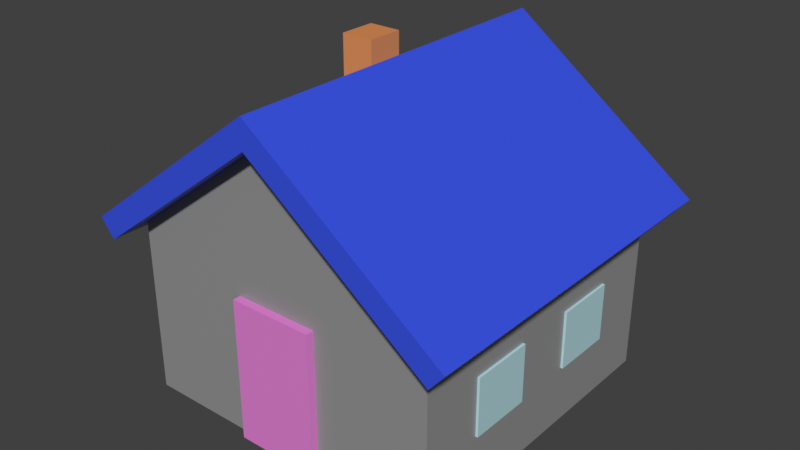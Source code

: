 # Source: House.blend  (saved by Blender 3.0.42; exported with 4.5.12 LTS)
import bpy
from mathutils import Matrix  # noqa: F401  (used for matrix-valued properties, if any)

bpy.ops.wm.read_factory_settings(use_empty=True)
scene = bpy.context.scene
scene.name = 'Scene'

# ---- collections
col_collection = bpy.data.collections.new('Collection'); scene.collection.children.link(col_collection)

# ---- materials (node trees are filled in below, after node groups)
mat_walls = bpy.data.materials.new('Walls')
mat_walls.alpha_threshold = 0.0
mat_walls.use_transparent_shadow = False
mat_walls.line_color = (0.0, 0.0, 0.0, 1.0)
mat_roof = bpy.data.materials.new('Roof')
mat_roof.use_transparent_shadow = False
mat_chimney = bpy.data.materials.new('Chimney')
mat_chimney.use_transparent_shadow = False
mat_windows = bpy.data.materials.new('Windows')
mat_windows.use_transparent_shadow = False
mat_door = bpy.data.materials.new('Door')
mat_door.use_transparent_shadow = False

# ---- material node trees
mat_walls.use_nodes = True; mat_walls.node_tree.nodes.clear()
_N = mat_walls.node_tree.nodes; _L = mat_walls.node_tree.links
n0 = _N.new('ShaderNodeOutputMaterial'); n0.name = 'Material Output'; n0.location = (300, 300)
n1 = _N.new('ShaderNodeBsdfPrincipled'); n1.name = 'Principled BSDF'; n1.location = (10, 300)
n1.distribution = 'GGX'
n1.subsurface_method = 'RANDOM_WALK_SKIN'
n1.inputs[0].default_value = (0.3032, 0.3032, 0.3032, 1.0)
n1.inputs[2].default_value = 0.4
n1.inputs[3].default_value = 1.45
n1.inputs[27].default_value = (0.0, 0.0, 0.0, 1.0)
n1.inputs[28].default_value = 1.0
_L.new(n1.outputs[0], n0.inputs[0])
n0.is_active_output = True
mat_roof.use_nodes = True; mat_roof.node_tree.nodes.clear()
_N = mat_roof.node_tree.nodes; _L = mat_roof.node_tree.links
n0 = _N.new('ShaderNodeBsdfPrincipled'); n0.name = 'Principled BSDF'; n0.location = (10, 300)
n0.distribution = 'GGX'
n0.subsurface_method = 'RANDOM_WALK_SKIN'
n0.inputs[0].default_value = (0.03945, 0.08662, 0.8002, 1.0)
n0.inputs[3].default_value = 1.45
n0.inputs[27].default_value = (0.0, 0.0, 0.0, 1.0)
n0.inputs[28].default_value = 1.0
n1 = _N.new('ShaderNodeOutputMaterial'); n1.name = 'Material Output'; n1.location = (300, 300)
_L.new(n0.outputs[0], n1.inputs[0])
n1.is_active_output = True
mat_chimney.use_nodes = True; mat_chimney.node_tree.nodes.clear()
_N = mat_chimney.node_tree.nodes; _L = mat_chimney.node_tree.links
n0 = _N.new('ShaderNodeBsdfPrincipled'); n0.name = 'Principled BSDF'; n0.location = (10, 300)
n0.distribution = 'GGX'
n0.subsurface_method = 'RANDOM_WALK_SKIN'
n0.inputs[0].default_value = (0.8002, 0.2988, 0.09707, 1.0)
n0.inputs[3].default_value = 1.45
n0.inputs[27].default_value = (0.0, 0.0, 0.0, 1.0)
n0.inputs[28].default_value = 1.0
n1 = _N.new('ShaderNodeOutputMaterial'); n1.name = 'Material Output'; n1.location = (300, 300)
_L.new(n0.outputs[0], n1.inputs[0])
n1.is_active_output = True
mat_windows.use_nodes = True; mat_windows.node_tree.nodes.clear()
_N = mat_windows.node_tree.nodes; _L = mat_windows.node_tree.links
n0 = _N.new('ShaderNodeBsdfPrincipled'); n0.name = 'Principled BSDF'; n0.location = (10, 300)
n0.distribution = 'GGX'
n0.subsurface_method = 'RANDOM_WALK_SKIN'
n0.inputs[0].default_value = (0.4999, 0.7542, 0.7997, 1.0)
n0.inputs[3].default_value = 1.45
n0.inputs[27].default_value = (0.0, 0.0, 0.0, 1.0)
n0.inputs[28].default_value = 1.0
n1 = _N.new('ShaderNodeOutputMaterial'); n1.name = 'Material Output'; n1.location = (300, 300)
_L.new(n0.outputs[0], n1.inputs[0])
n1.is_active_output = True
mat_door.use_nodes = True; mat_door.node_tree.nodes.clear()
_N = mat_door.node_tree.nodes; _L = mat_door.node_tree.links
n0 = _N.new('ShaderNodeBsdfPrincipled'); n0.name = 'Principled BSDF'; n0.location = (10, 300)
n0.distribution = 'GGX'
n0.subsurface_method = 'RANDOM_WALK_SKIN'
n0.inputs[0].default_value = (0.8001, 0.2325, 0.693, 1.0)
n0.inputs[3].default_value = 1.45
n0.inputs[27].default_value = (0.0, 0.0, 0.0, 1.0)
n0.inputs[28].default_value = 1.0
n1 = _N.new('ShaderNodeOutputMaterial'); n1.name = 'Material Output'; n1.location = (300, 300)
_L.new(n0.outputs[0], n1.inputs[0])
n1.is_active_output = True

# ---- world
world_world = bpy.data.worlds.new('World'); scene.world = world_world
world_world.use_nodes = True; world_world.node_tree.nodes.clear()
_N = world_world.node_tree.nodes; _L = world_world.node_tree.links
n0 = _N.new('ShaderNodeOutputWorld'); n0.name = 'World Output'; n0.location = (300, 300)
n1 = _N.new('ShaderNodeBackground'); n1.name = 'Background'; n1.location = (10, 300)
n1.inputs[0].default_value = (0.05088, 0.05088, 0.05088, 1.0)
_L.new(n1.outputs[0], n0.inputs[0])
n0.is_active_output = True
world_world.color = (0.05088, 0.05088, 0.05088)
world_world.use_sun_shadow = False
world_world.sun_shadow_jitter_overblur = 0.0

# ---- meshes
me_cube_001 = bpy.data.meshes.new('Cube.001')
me_cube_001.from_pydata([(-1.0, -1.0, 0.0), (-1.0, -1.0, 1.1), (-1.0, 1.0, 0.0), (-1.0, 1.0, 1.1), (1.0, -1.0, 0.0), (1.0, -1.0, 1.1), (1.0, 1.0, 0.0), (1.0, 1.0, 1.1), (0.0, 1.0, 1.85), (0.0, -1.0, 1.85), (0.0, 1.15, 2.03), (1.213, 1.15, 1.123), (1.213, -1.15, 1.123), (0.0, -1.15, 2.03), (-1.213, -1.15, 1.123), (-1.213, 1.15, 1.123), (1.12, -1.15, 1.01), (1.12, 1.15, 1.01), (-1.12, -1.15, 1.01), (-1.12, 1.15, 1.01), (0.0, -1.15, 1.85), (0.0, 1.15, 1.85), (0.2667, 1.0, 0.0), (-0.2667, 1.0, 0.0), (-0.2667, -1.0, 0.0), (0.2667, -1.0, 0.0), (-0.2667, -1.0, 0.9), (0.2667, -1.0, 0.9), (-0.2667, 1.0, 0.9), (0.2667, 1.0, 0.9), (0.2667, 1.05, 0.0), (-0.2667, 1.05, 0.0), (-0.2667, 1.05, 0.9), (0.2667, 1.05, 0.9), (-1.0, 0.6, 0.0), (-1.0, 0.2, 0.0), (-1.0, -0.2, 0.0), (-1.0, -0.6, 0.0), (-1.0, -0.6, 1.1), (-1.0, -0.2, 1.1), (-1.0, 0.2, 1.1), (-1.0, 0.6, 1.1), (1.0, -0.6, 0.0), (1.0, -0.2, 0.0), (1.0, 0.2, 0.0), (1.0, 0.6, 0.0), (1.0, 0.6, 1.1), (1.0, 0.2, 1.1), (1.0, -0.2, 1.1), (1.0, -0.6, 1.1), (1.213, 0.69, 1.123), (1.213, 0.23, 1.123), (1.213, -0.23, 1.123), (1.213, -0.69, 1.123), (0.0, -0.69, 2.03), (0.0, -0.23, 2.03), (0.0, 0.23, 2.03), (0.0, 0.69, 2.03), (-1.213, -0.69, 1.123), (-1.213, -0.23, 1.123), (-1.213, 0.23, 1.123), (-1.213, 0.69, 1.123), (1.12, 0.69, 1.01), (1.12, 0.23, 1.01), (1.12, -0.23, 1.01), (1.12, -0.69, 1.01), (-1.12, -0.69, 1.01), (-1.12, -0.23, 1.01), (-1.12, 0.23, 1.01), (-1.12, 0.69, 1.01), (-0.2667, 0.6, 0.0), (-0.2667, 0.2, 0.0), (-0.2667, -0.2, 0.0), (-0.2667, -0.6, 0.0), (0.2667, 0.6, 0.0), (0.2667, 0.2, 0.0), (0.2667, -0.2, 0.0), (0.2667, -0.6, 0.0), (-1.0, -1.0, 0.3667), (-1.0, -1.0, 0.7333), (-1.0, 1.0, 0.7333), (-1.0, 1.0, 0.3667), (1.0, 1.0, 0.7333), (1.0, 1.0, 0.3667), (1.0, -1.0, 0.7333), (1.0, -1.0, 0.3667), (0.2667, -1.0, 0.6), (0.2667, -1.0, 0.3), (-0.2667, -1.0, 0.6), (-0.2667, -1.0, 0.3), (-0.2667, 1.0, 0.6), (-0.2667, 1.0, 0.3), (0.2667, 1.0, 0.6), (0.2667, 1.0, 0.3), (-0.2667, 1.05, 0.6), (-0.2667, 1.05, 0.3), (0.2667, 1.05, 0.6), (0.2667, 1.05, 0.3), (1.0, 0.6, 0.7333), (1.0, 0.6, 0.3667), (1.0, 0.2, 0.7333), (1.0, 0.2, 0.3667), (1.0, -0.2, 0.7333), (1.0, -0.2, 0.3667), (1.0, -0.6, 0.7333), (1.0, -0.6, 0.3667), (-1.0, -0.6, 0.7333), (-1.0, -0.6, 0.3667), (-1.0, -0.2, 0.7333), (-1.0, -0.2, 0.3667), (-1.0, 0.2, 0.7333), (-1.0, 0.2, 0.3667), (-1.0, 0.6, 0.7333), (-1.0, 0.6, 0.3667), (-1.015, -0.6, 0.7333), (-1.015, -0.6, 0.3667), (-1.015, -0.2, 0.7333), (-1.015, -0.2, 0.3667), (-1.015, 0.2, 0.7333), (-1.015, 0.2, 0.3667), (-1.015, 0.6, 0.7333), (-1.015, 0.6, 0.3667), (1.015, 0.6, 0.7333), (1.015, 0.6, 0.3667), (1.015, 0.2, 0.7333), (1.015, 0.2, 0.3667), (1.015, -0.2, 0.7333), (1.015, -0.2, 0.3667), (1.015, -0.6, 0.7333), (1.015, -0.6, 0.3667), (0.3333, 1.0, 1.6), (0.6667, 1.0, 1.35), (0.6667, -1.0, 1.35), (0.3333, -1.0, 1.6), (0.4044, 1.15, 1.728), (0.8089, 1.15, 1.426), (0.8089, -1.15, 1.426), (0.4044, -1.15, 1.728), (0.7467, -1.15, 1.29), (0.3733, -1.15, 1.57), (0.3733, 1.15, 1.57), (0.7467, 1.15, 1.29), (0.4044, 0.69, 1.728), (0.8089, 0.69, 1.426), (0.4044, 0.23, 1.728), (0.8089, 0.23, 1.426), (0.4961, -0.3342, 1.659), (0.7173, -0.3342, 1.494), (0.4961, -0.5858, 1.659), (0.7173, -0.5858, 1.494), (0.4961, -0.3342, 1.927), (0.7173, -0.3342, 1.927), (0.4961, -0.5858, 1.927), (0.7173, -0.5858, 1.927)], [], [(112, 41, 3, 80), (92, 29, 7, 82), (104, 49, 5, 84), (88, 26, 1, 79), (77, 42, 4, 25), (148, 54, 13, 137), (62, 17, 11, 50), (57, 10, 15, 61), (8, 3, 19, 21), (46, 7, 17, 62), (66, 18, 14, 58), (38, 1, 18, 66), (138, 16, 12, 136), (18, 20, 13, 14), (132, 5, 16, 138), (1, 9, 20, 18), (140, 21, 10, 134), (21, 19, 15, 10), (130, 8, 21, 140), (37, 73, 24, 0), (1, 26, 27, 5, 132, 133, 9), (7, 29, 28, 3, 8, 130, 131), (73, 77, 25, 24), (84, 5, 27, 86), (86, 27, 26, 88), (80, 3, 28, 90), (28, 29, 33, 32), (94, 32, 33, 96), (22, 23, 31, 30), (90, 28, 32, 94), (93, 22, 30, 97), (23, 22, 74, 70), (70, 74, 75, 71), (71, 75, 76, 72), (72, 76, 77, 73), (2, 23, 70, 34), (34, 70, 71, 35), (35, 71, 72, 36), (36, 72, 73, 37), (3, 41, 69, 19), (41, 40, 68, 69), (40, 39, 67, 68), (39, 38, 66, 67), (19, 69, 61, 15), (69, 68, 60, 61), (68, 67, 59, 60), (67, 66, 58, 59), (5, 49, 65, 16), (49, 48, 64, 65), (48, 47, 63, 64), (47, 46, 62, 63), (13, 54, 58, 14), (54, 55, 59, 58), (55, 56, 60, 59), (56, 57, 61, 60), (16, 65, 53, 12), (65, 64, 52, 53), (64, 63, 51, 52), (63, 62, 50, 51), (134, 10, 57, 142), (142, 57, 56, 144), (144, 56, 55, 146), (146, 55, 54, 148), (22, 6, 45, 74), (74, 45, 44, 75), (75, 44, 43, 76), (76, 43, 42, 77), (82, 7, 46, 98), (98, 46, 47, 100), (100, 47, 48, 102), (102, 48, 49, 104), (79, 1, 38, 106), (106, 38, 39, 108), (108, 39, 40, 110), (110, 40, 41, 112), (35, 111, 113, 34), (110, 112, 120, 118), (36, 109, 111, 35), (109, 108, 110, 111), (37, 107, 109, 36), (106, 108, 116, 114), (0, 78, 107, 37), (78, 79, 106, 107), (43, 103, 105, 42), (105, 103, 127, 129), (44, 101, 103, 43), (101, 100, 102, 103), (45, 99, 101, 44), (101, 99, 123, 125), (6, 83, 99, 45), (83, 82, 98, 99), (29, 92, 96, 33), (92, 93, 97, 96), (23, 91, 95, 31), (91, 90, 94, 95), (31, 95, 97, 30), (95, 94, 96, 97), (2, 81, 91, 23), (81, 80, 90, 91), (25, 87, 89, 24), (87, 86, 88, 89), (4, 85, 87, 25), (85, 84, 86, 87), (24, 89, 78, 0), (89, 88, 79, 78), (42, 105, 85, 4), (105, 104, 84, 85), (22, 93, 83, 6), (93, 92, 82, 83), (34, 113, 81, 2), (113, 112, 80, 81), (119, 118, 120, 121), (115, 114, 116, 117), (112, 113, 121, 120), (111, 110, 118, 119), (108, 109, 117, 116), (109, 107, 115, 117), (107, 106, 114, 115), (113, 111, 119, 121), (127, 126, 128, 129), (123, 122, 124, 125), (98, 100, 124, 122), (104, 105, 129, 128), (103, 102, 126, 127), (102, 104, 128, 126), (100, 101, 125, 124), (99, 98, 122, 123), (52, 147, 149, 53), (146, 148, 152, 150), (51, 145, 147, 52), (145, 144, 146, 147), (50, 143, 145, 51), (143, 142, 144, 145), (11, 135, 143, 50), (135, 134, 142, 143), (7, 131, 141, 17), (131, 130, 140, 141), (17, 141, 135, 11), (141, 140, 134, 135), (9, 133, 139, 20), (133, 132, 138, 139), (20, 139, 137, 13), (139, 138, 136, 137), (53, 149, 136, 12), (149, 148, 137, 136), (151, 150, 152, 153), (148, 149, 153, 152), (147, 146, 150, 151), (149, 147, 151, 153)])
me_cube_001.polygons.foreach_set('material_index', [0, 0, 0, 0, 0, 1, 1, 1, 1, 0, 1, 1, 1, 1, 1, 1, 1, 1, 1, 0, 0, 0, 0, 0, 0, 0, 4, 4, 4, 4, 4, 0, 0, 0, 0, 0, 0, 0, 0, 1, 1, 1, 1, 1, 1, 1, 1, 0, 0, 0, 0, 1, 1, 1, 1, 1, 1, 1, 1, 1, 1, 1, 1, 0, 0, 0, 0, 0, 0, 0, 0, 0, 0, 0, 0, 0, 3, 0, 0, 0, 3, 0, 0, 0, 3, 0, 0, 0, 3, 0, 0, 4, 4, 4, 4, 4, 4, 0, 0, 0, 0, 0, 0, 0, 0, 0, 0, 0, 0, 0, 0, 3, 3, 3, 3, 3, 3, 3, 3, 3, 3, 3, 3, 3, 3, 3, 3, 1, 2, 1, 1, 1, 1, 1, 1, 1, 1, 1, 1, 1, 1, 1, 1, 1, 1, 2, 2, 2, 2])
_uv = me_cube_001.uv_layers.new(name='UVMap')
_uv.uv.foreach_set('vector', [0.5417, 0.2, 0.625, 0.2, 0.625, 0.25, 0.5417, 0.25, 0.5417, 0.4167, 0.625, 0.4167, 0.625, 0.5, 0.5417, 0.5, 0.5417, 0.7, 0.625, 0.7, 0.625, 0.75, 0.5417, 0.75, 0.5417, 0.9167, 0.625, 0.9167, 0.625, 1.0, 0.5417, 1.0, 0.2917, 0.7, 0.375, 0.7, 0.375, 0.75, 0.2917, 0.75, 0.7083, 0.7, 0.75, 0.7, 0.75, 0.75, 0.7083, 0.75, 0.625, 0.55, 0.625, 0.5, 0.625, 0.5, 0.625, 0.55, 0.75, 0.55, 0.75, 0.5, 0.875, 0.5, 0.875, 0.55, 0.625, 0.375, 0.625, 0.25, 0.625, 0.25, 0.625, 0.375, 0.625, 0.55, 0.625, 0.5, 0.625, 0.5, 0.625, 0.55, 0.625, 0.05, 0.625, 0.0, 0.625, 0.0, 0.625, 0.05, 0.625, 0.05, 0.625, 0.0, 0.625, 0.0, 0.625, 0.05, 0.625, 0.7917, 0.625, 0.75, 0.625, 0.75, 0.625, 0.7917, 0.625, 1.0, 0.625, 0.875, 0.625, 0.875, 0.625, 1.0, 0.625, 0.7917, 0.625, 0.75, 0.625, 0.75, 0.625, 0.7917, 0.625, 1.0, 0.625, 0.875, 0.625, 0.875, 0.625, 1.0, 0.625, 0.4167, 0.625, 0.375, 0.625, 0.375, 0.625, 0.4167, 0.625, 0.375, 0.625, 0.25, 0.625, 0.25, 0.625, 0.375, 0.625, 0.4167, 0.625, 0.375, 0.625, 0.375, 0.625, 0.4167, 0.125, 0.7, 0.2083, 0.7, 0.2083, 0.75, 0.125, 0.75, 0.625, 1.0, 0.625, 0.9167, 0.625, 0.8333, 0.625, 0.75, 0.625, 0.7917, 0.625, 0.8333, 0.625, 0.875, 0.625, 0.5, 0.625, 0.4167, 0.625, 0.3333, 0.625, 0.25, 0.625, 0.375, 0.625, 0.4167, 0.625, 0.4583, 0.2083, 0.7, 0.2917, 0.7, 0.2917, 0.75, 0.2083, 0.75, 0.5417, 0.75, 0.625, 0.75, 0.625, 0.8333, 0.5417, 0.8333, 0.5417, 0.8333, 0.625, 0.8333, 0.625, 0.9167, 0.5417, 0.9167, 0.5417, 0.25, 0.625, 0.25, 0.625, 0.3333, 0.5417, 0.3333, 0.625, 0.3333, 0.625, 0.4167, 0.625, 0.4167, 0.625, 0.3333, 0.5417, 0.3333, 0.625, 0.3333, 0.625, 0.4167, 0.5417, 0.4167, 0.2917, 0.5, 0.2083, 0.5, 0.2083, 0.5, 0.2917, 0.5, 0.5417, 0.3333, 0.625, 0.3333, 0.625, 0.3333, 0.5417, 0.3333, 0.4583, 0.4167, 0.375, 0.4167, 0.375, 0.4167, 0.4583, 0.4167, 0.2083, 0.5, 0.2917, 0.5, 0.2917, 0.55, 0.2083, 0.55, 0.2083, 0.55, 0.2917, 0.55, 0.2917, 0.6, 0.2083, 0.6, 0.2083, 0.6, 0.2917, 0.6, 0.2917, 0.65, 0.2083, 0.65, 0.2083, 0.65, 0.2917, 0.65, 0.2917, 0.7, 0.2083, 0.7, 0.125, 0.5, 0.2083, 0.5, 0.2083, 0.55, 0.125, 0.55, 0.125, 0.55, 0.2083, 0.55, 0.2083, 0.6, 0.125, 0.6, 0.125, 0.6, 0.2083, 0.6, 0.2083, 0.65, 0.125, 0.65, 0.125, 0.65, 0.2083, 0.65, 0.2083, 0.7, 0.125, 0.7, 0.625, 0.25, 0.625, 0.2, 0.625, 0.2, 0.625, 0.25, 0.625, 0.2, 0.625, 0.15, 0.625, 0.15, 0.625, 0.2, 0.625, 0.15, 0.625, 0.1, 0.625, 0.1, 0.625, 0.15, 0.625, 0.1, 0.625, 0.05, 0.625, 0.05, 0.625, 0.1, 0.625, 0.25, 0.625, 0.2, 0.625, 0.2, 0.625, 0.25, 0.625, 0.2, 0.625, 0.15, 0.625, 0.15, 0.625, 0.2, 0.625, 0.15, 0.625, 0.1, 0.625, 0.1, 0.625, 0.15, 0.625, 0.1, 0.625, 0.05, 0.625, 0.05, 0.625, 0.1, 0.625, 0.75, 0.625, 0.7, 0.625, 0.7, 0.625, 0.75, 0.625, 0.7, 0.625, 0.65, 0.625, 0.65, 0.625, 0.7, 0.625, 0.65, 0.625, 0.6, 0.625, 0.6, 0.625, 0.65, 0.625, 0.6, 0.625, 0.55, 0.625, 0.55, 0.625, 0.6, 0.75, 0.75, 0.75, 0.7, 0.875, 0.7, 0.875, 0.75, 0.75, 0.7, 0.75, 0.65, 0.875, 0.65, 0.875, 0.7, 0.75, 0.65, 0.75, 0.6, 0.875, 0.6, 0.875, 0.65, 0.75, 0.6, 0.75, 0.55, 0.875, 0.55, 0.875, 0.6, 0.625, 0.75, 0.625, 0.7, 0.625, 0.7, 0.625, 0.75, 0.625, 0.7, 0.625, 0.65, 0.625, 0.65, 0.625, 0.7, 0.625, 0.65, 0.625, 0.6, 0.625, 0.6, 0.625, 0.65, 0.625, 0.6, 0.625, 0.55, 0.625, 0.55, 0.625, 0.6, 0.7083, 0.5, 0.75, 0.5, 0.75, 0.55, 0.7083, 0.55, 0.7083, 0.55, 0.75, 0.55, 0.75, 0.6, 0.7083, 0.6, 0.7083, 0.6, 0.75, 0.6, 0.75, 0.65, 0.7083, 0.65, 0.7083, 0.65, 0.75, 0.65, 0.75, 0.7, 0.7083, 0.7, 0.2917, 0.5, 0.375, 0.5, 0.375, 0.55, 0.2917, 0.55, 0.2917, 0.55, 0.375, 0.55, 0.375, 0.6, 0.2917, 0.6, 0.2917, 0.6, 0.375, 0.6, 0.375, 0.65, 0.2917, 0.65, 0.2917, 0.65, 0.375, 0.65, 0.375, 0.7, 0.2917, 0.7, 0.5417, 0.5, 0.625, 0.5, 0.625, 0.55, 0.5417, 0.55, 0.5417, 0.55, 0.625, 0.55, 0.625, 0.6, 0.5417, 0.6, 0.5417, 0.6, 0.625, 0.6, 0.625, 0.65, 0.5417, 0.65, 0.5417, 0.65, 0.625, 0.65, 0.625, 0.7, 0.5417, 0.7, 0.5417, 0.0, 0.625, 0.0, 0.625, 0.05, 0.5417, 0.05, 0.5417, 0.05, 0.625, 0.05, 0.625, 0.1, 0.5417, 0.1, 0.5417, 0.1, 0.625, 0.1, 0.625, 0.15, 0.5417, 0.15, 0.5417, 0.15, 0.625, 0.15, 0.625, 0.2, 0.5417, 0.2, 0.375, 0.15, 0.4583, 0.15, 0.4583, 0.2, 0.375, 0.2, 0.5417, 0.15, 0.5417, 0.2, 0.5417, 0.2, 0.5417, 0.15, 0.375, 0.1, 0.4583, 0.1, 0.4583, 0.15, 0.375, 0.15, 0.4583, 0.1, 0.5417, 0.1, 0.5417, 0.15, 0.4583, 0.15, 0.375, 0.05, 0.4583, 0.05, 0.4583, 0.1, 0.375, 0.1, 0.5417, 0.05, 0.5417, 0.1, 0.5417, 0.1, 0.5417, 0.05, 0.375, 0.0, 0.4583, 0.0, 0.4583, 0.05, 0.375, 0.05, 0.4583, 0.0, 0.5417, 0.0, 0.5417, 0.05, 0.4583, 0.05, 0.375, 0.65, 0.4583, 0.65, 0.4583, 0.7, 0.375, 0.7, 0.4583, 0.7, 0.4583, 0.65, 0.4583, 0.65, 0.4583, 0.7, 0.375, 0.6, 0.4583, 0.6, 0.4583, 0.65, 0.375, 0.65, 0.4583, 0.6, 0.5417, 0.6, 0.5417, 0.65, 0.4583, 0.65, 0.375, 0.55, 0.4583, 0.55, 0.4583, 0.6, 0.375, 0.6, 0.4583, 0.6, 0.4583, 0.55, 0.4583, 0.55, 0.4583, 0.6, 0.375, 0.5, 0.4583, 0.5, 0.4583, 0.55, 0.375, 0.55, 0.4583, 0.5, 0.5417, 0.5, 0.5417, 0.55, 0.4583, 0.55, 0.625, 0.4167, 0.5417, 0.4167, 0.5417, 0.4167, 0.625, 0.4167, 0.5417, 0.4167, 0.4583, 0.4167, 0.4583, 0.4167, 0.5417, 0.4167, 0.375, 0.3333, 0.4583, 0.3333, 0.4583, 0.3333, 0.375, 0.3333, 0.4583, 0.3333, 0.5417, 0.3333, 0.5417, 0.3333, 0.4583, 0.3333, 0.375, 0.3333, 0.4583, 0.3333, 0.4583, 0.4167, 0.375, 0.4167, 0.4583, 0.3333, 0.5417, 0.3333, 0.5417, 0.4167, 0.4583, 0.4167, 0.375, 0.25, 0.4583, 0.25, 0.4583, 0.3333, 0.375, 0.3333, 0.4583, 0.25, 0.5417, 0.25, 0.5417, 0.3333, 0.4583, 0.3333, 0.375, 0.8333, 0.4583, 0.8333, 0.4583, 0.9167, 0.375, 0.9167, 0.4583, 0.8333, 0.5417, 0.8333, 0.5417, 0.9167, 0.4583, 0.9167, 0.375, 0.75, 0.4583, 0.75, 0.4583, 0.8333, 0.375, 0.8333, 0.4583, 0.75, 0.5417, 0.75, 0.5417, 0.8333, 0.4583, 0.8333, 0.375, 0.9167, 0.4583, 0.9167, 0.4583, 1.0, 0.375, 1.0, 0.4583, 0.9167, 0.5417, 0.9167, 0.5417, 1.0, 0.4583, 1.0, 0.375, 0.7, 0.4583, 0.7, 0.4583, 0.75, 0.375, 0.75, 0.4583, 0.7, 0.5417, 0.7, 0.5417, 0.75, 0.4583, 0.75, 0.375, 0.4167, 0.4583, 0.4167, 0.4583, 0.5, 0.375, 0.5, 0.4583, 0.4167, 0.5417, 0.4167, 0.5417, 0.5, 0.4583, 0.5, 0.375, 0.2, 0.4583, 0.2, 0.4583, 0.25, 0.375, 0.25, 0.4583, 0.2, 0.5417, 0.2, 0.5417, 0.25, 0.4583, 0.25, 0.4583, 0.15, 0.5417, 0.15, 0.5417, 0.2, 0.4583, 0.2, 0.4583, 0.05, 0.5417, 0.05, 0.5417, 0.1, 0.4583, 0.1, 0.5417, 0.2, 0.4583, 0.2, 0.4583, 0.2, 0.5417, 0.2, 0.4583, 0.15, 0.5417, 0.15, 0.5417, 0.15, 0.4583, 0.15, 0.5417, 0.1, 0.4583, 0.1, 0.4583, 0.1, 0.5417, 0.1, 0.4583, 0.1, 0.4583, 0.05, 0.4583, 0.05, 0.4583, 0.1, 0.4583, 0.05, 0.5417, 0.05, 0.5417, 0.05, 0.4583, 0.05, 0.4583, 0.2, 0.4583, 0.15, 0.4583, 0.15, 0.4583, 0.2, 0.4583, 0.65, 0.5417, 0.65, 0.5417, 0.7, 0.4583, 0.7, 0.4583, 0.55, 0.5417, 0.55, 0.5417, 0.6, 0.4583, 0.6, 0.5417, 0.55, 0.5417, 0.6, 0.5417, 0.6, 0.5417, 0.55, 0.5417, 0.7, 0.4583, 0.7, 0.4583, 0.7, 0.5417, 0.7, 0.4583, 0.65, 0.5417, 0.65, 0.5417, 0.65, 0.4583, 0.65, 0.5417, 0.65, 0.5417, 0.7, 0.5417, 0.7, 0.5417, 0.65, 0.5417, 0.6, 0.4583, 0.6, 0.4583, 0.6, 0.5417, 0.6, 0.4583, 0.55, 0.5417, 0.55, 0.5417, 0.55, 0.4583, 0.55, 0.625, 0.65, 0.6667, 0.65, 0.6667, 0.7, 0.625, 0.7, 0.7083, 0.65, 0.7083, 0.7, 0.7083, 0.7, 0.7083, 0.65, 0.625, 0.6, 0.6667, 0.6, 0.6667, 0.65, 0.625, 0.65, 0.6667, 0.6, 0.7083, 0.6, 0.7083, 0.65, 0.6667, 0.65, 0.625, 0.55, 0.6667, 0.55, 0.6667, 0.6, 0.625, 0.6, 0.6667, 0.55, 0.7083, 0.55, 0.7083, 0.6, 0.6667, 0.6, 0.625, 0.5, 0.6667, 0.5, 0.6667, 0.55, 0.625, 0.55, 0.6667, 0.5, 0.7083, 0.5, 0.7083, 0.55, 0.6667, 0.55, 0.625, 0.5, 0.625, 0.4583, 0.625, 0.4583, 0.625, 0.5, 0.625, 0.4583, 0.625, 0.4167, 0.625, 0.4167, 0.625, 0.4583, 0.625, 0.5, 0.625, 0.4583, 0.625, 0.4583, 0.625, 0.5, 0.625, 0.4583, 0.625, 0.4167, 0.625, 0.4167, 0.625, 0.4583, 0.625, 0.875, 0.625, 0.8333, 0.625, 0.8333, 0.625, 0.875, 0.625, 0.8333, 0.625, 0.7917, 0.625, 0.7917, 0.625, 0.8333, 0.625, 0.875, 0.625, 0.8333, 0.625, 0.8333, 0.625, 0.875, 0.625, 0.8333, 0.625, 0.7917, 0.625, 0.7917, 0.625, 0.8333, 0.625, 0.7, 0.6667, 0.7, 0.6667, 0.75, 0.625, 0.75, 0.6667, 0.7, 0.7083, 0.7, 0.7083, 0.75, 0.6667, 0.75, 0.6667, 0.65, 0.7083, 0.65, 0.7083, 0.7, 0.6667, 0.7, 0.7083, 0.7, 0.6667, 0.7, 0.6667, 0.7, 0.7083, 0.7, 0.6667, 0.65, 0.7083, 0.65, 0.7083, 0.65, 0.6667, 0.65, 0.6667, 0.7, 0.6667, 0.65, 0.6667, 0.65, 0.6667, 0.7])
me_cube_001.materials.append(mat_walls)
me_cube_001.materials.append(mat_roof)
me_cube_001.materials.append(mat_chimney)
me_cube_001.materials.append(mat_windows)
me_cube_001.materials.append(mat_door)
me_cube_001.use_remesh_fix_poles = True
me_cube_001.use_remesh_preserve_attributes = False
me_cube_001.update()

# ---- objects
ob_house = bpy.data.objects.new('House', me_cube_001)
ob_particles = bpy.data.objects.new('Particles', None)

# ---- transforms, parenting, visibility, modifiers, constraints
ob_house.location = (0.0, 0.0, 0.0)
ob_house.scale = (-1.0, -1.0, 1.0)
ob_particles.location = (-0.5961, 0.4539, 1.936)

# ---- collection membership
col_collection.objects.link(ob_house)
col_collection.objects.link(ob_particles)

# ---- scene / render settings (as saved in the file)
scene.frame_start = 1; scene.frame_end = 250; scene.frame_set(184)
scene.render.engine = 'BLENDER_EEVEE_NEXT'
scene.cycles.sampling_pattern = 'TABULATED_SOBOL'
scene.cycles.use_light_tree = False
scene.view_settings.view_transform = 'Standard'
bpy.context.view_layer.update()

# ---- added for rendering (the .blend has no active camera and no usable light): camera, sun
cam_auto = bpy.data.cameras.new('AutoCamera')
cam_auto.lens = 50.0
cam_auto.sensor_width = 36.0
cam_auto.clip_end = 1000.0
ob_auto_camera = bpy.data.objects.new('AutoCamera', cam_auto)
scene.collection.objects.link(ob_auto_camera)
ob_auto_camera.location = (3.61899, -4.34279, 3.91019)
ob_auto_camera.rotation_euler = (1.09748, -7.21219e-08, 0.694738)
scene.camera = ob_auto_camera
light_auto_sun = bpy.data.lights.new('AutoSun', 'SUN')
light_auto_sun.energy = 3.0
light_auto_sun.angle = 0.0523599
ob_auto_sun = bpy.data.objects.new('AutoSun', light_auto_sun)
scene.collection.objects.link(ob_auto_sun)
ob_auto_sun.rotation_euler = (0.872665, 0.174533, 0.523599)
bpy.context.view_layer.update()
